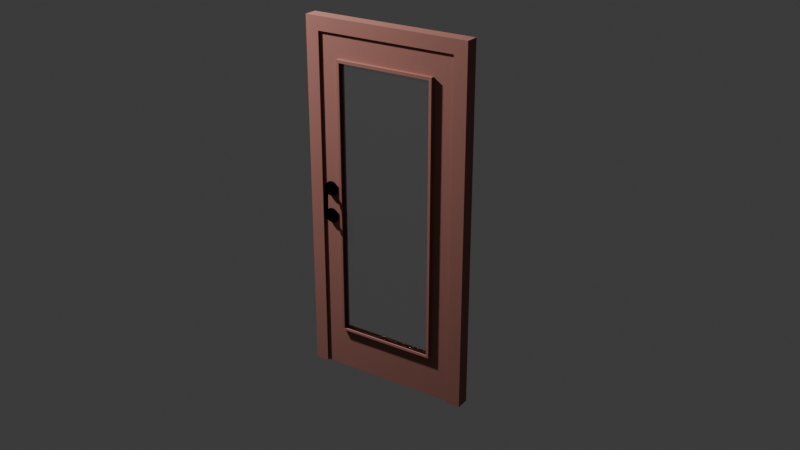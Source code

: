 # Source: modelling_pintu_2.blend  (saved by Blender 4.0.36; exported with 4.5.12 LTS)
import bpy
from mathutils import Matrix  # noqa: F401  (used for matrix-valued properties, if any)

bpy.ops.wm.read_factory_settings(use_empty=True)
scene = bpy.context.scene
scene.name = 'Scene'

# ---- collections
col_collection = bpy.data.collections.new('Collection'); scene.collection.children.link(col_collection)

# ---- materials (node trees are filled in below, after node groups)
mat_door_material = bpy.data.materials.new('Door_material')
mat_door_material.use_transparent_shadow = False
mat_doorglass_material = bpy.data.materials.new('DoorGlass_material')
mat_doorglass_material.use_transparent_shadow = False
mat_doorglass_material.diffuse_color = (0.333, 0.342, 0.9, 1.0)
mat_handle_material = bpy.data.materials.new('Handle_material')
mat_handle_material.use_transparent_shadow = False
mat_handle_material.diffuse_color = (0.578, 0.555, 0.736, 1.0)
mat_hidden_material = bpy.data.materials.new('hidden_material')
mat_hidden_material.use_transparent_shadow = False
mat_hidden_material.diffuse_color = (1.0, 1.0, 1.0, 1.0)

# ---- material node trees
mat_door_material.use_nodes = True; mat_door_material.node_tree.nodes.clear()
_N = mat_door_material.node_tree.nodes; _L = mat_door_material.node_tree.links
n0 = _N.new('ShaderNodeBsdfPrincipled'); n0.name = 'Principled BSDF'; n0.location = (10, 300)
n0.inputs[0].default_value = (0.326, 0.1643, 0.1257, 1.0)
n0.inputs[3].default_value = 1.45
n1 = _N.new('ShaderNodeOutputMaterial'); n1.name = 'Material Output'; n1.location = (1100, 160)
n2 = _N.new('ShaderNodeBsdfDiffuse'); n2.name = 'Diffuse BSDF'; n2.location = (200, 320)
n2.inputs[0].default_value = (0.326, 0.1435, 0.1177, 1.0)
n3 = _N.new('ShaderNodeBsdfAnisotropic'); n3.name = 'Glossy_0'; n3.location = (200, 0)
n3.inputs[0].default_value = (0.3883, 0.2177, 0.2331, 1.0)
n4 = _N.new('ShaderNodeMixShader'); n4.name = 'Mix_0'; n4.location = (500, 160)
n4.inputs[0].default_value = 0.1
_L.new(n2.outputs[0], n4.inputs[1])
_L.new(n3.outputs[0], n4.inputs[2])
_L.new(n4.outputs[0], n1.inputs[0])
n1.is_active_output = True
mat_doorglass_material.use_nodes = True; mat_doorglass_material.node_tree.nodes.clear()
_N = mat_doorglass_material.node_tree.nodes; _L = mat_doorglass_material.node_tree.links
n0 = _N.new('ShaderNodeBsdfPrincipled'); n0.name = 'Principled BSDF'; n0.location = (10, 300)
n0.inputs[3].default_value = 1.45
n1 = _N.new('ShaderNodeLightPath'); n1.name = 'Light_0'; n1.location = (10, 160)
n2 = _N.new('ShaderNodeBsdfRefraction'); n2.name = 'Refraction_0'; n2.location = (250, 400)
n2.inputs[2].default_value = 1.0
n3 = _N.new('ShaderNodeBsdfAnisotropic'); n3.name = 'Glossy_0'; n3.location = (250, 100)
n4 = _N.new('ShaderNodeBsdfTransparent'); n4.name = 'Transparent_0'; n4.location = (500, 10)
n5 = _N.new('ShaderNodeMixShader'); n5.name = 'Mix_0'; n5.location = (500, 160)
n5.inputs[0].default_value = 0.035
n6 = _N.new('ShaderNodeMixShader'); n6.name = 'Mix_1'; n6.location = (690, 290)
n7 = _N.new('ShaderNodeOutputMaterial'); n7.name = 'OUTPUT_MATERIAL'; n7.location = (920, 290)
_L.new(n1.outputs[1], n6.inputs[0])
_L.new(n2.outputs[0], n5.inputs[1])
_L.new(n3.outputs[0], n5.inputs[2])
_L.new(n5.outputs[0], n6.inputs[1])
_L.new(n4.outputs[0], n6.inputs[2])
_L.new(n6.outputs[0], n7.inputs[0])
n7.is_active_output = True
mat_handle_material.use_nodes = True; mat_handle_material.node_tree.nodes.clear()
_N = mat_handle_material.node_tree.nodes; _L = mat_handle_material.node_tree.links
n0 = _N.new('ShaderNodeBsdfPrincipled'); n0.name = 'Principled BSDF'; n0.location = (10, 300)
n0.inputs[3].default_value = 1.45
n1 = _N.new('ShaderNodeBsdfAnisotropic'); n1.name = 'Glossy_0'; n1.location = (700, 160)
n1.inputs[1].default_value = 0.2
_L.new(n1.outputs[0], n1.inputs[0])
mat_hidden_material.use_nodes = True; mat_hidden_material.node_tree.nodes.clear()
_N = mat_hidden_material.node_tree.nodes; _L = mat_hidden_material.node_tree.links
n0 = _N.new('ShaderNodeBsdfPrincipled'); n0.name = 'Principled BSDF'; n0.location = (10, 300)
n0.inputs[3].default_value = 1.45
n1 = _N.new('ShaderNodeBsdfTransparent'); n1.name = 'Transparent_0'; n1.location = (700, 160)
_L.new(n1.outputs[0], n1.inputs[0])

# ---- world
world_world = bpy.data.worlds.new('World'); scene.world = world_world
world_world.use_nodes = True; world_world.node_tree.nodes.clear()
_N = world_world.node_tree.nodes; _L = world_world.node_tree.links
n0 = _N.new('ShaderNodeOutputWorld'); n0.name = 'World Output'; n0.location = (300, 300)
n1 = _N.new('ShaderNodeBackground'); n1.name = 'Background'; n1.location = (10, 300)
n1.inputs[0].default_value = (0.05088, 0.05088, 0.05088, 1.0)
_L.new(n1.outputs[0], n0.inputs[0])
n0.is_active_output = True
world_world.color = (0.05088, 0.05088, 0.05088)
world_world.use_sun_shadow = False
world_world.sun_shadow_jitter_overblur = 0.0

# ---- cameras
cam_camera = bpy.data.cameras.new('Camera')
cam_camera.clip_end = 100.0
cam_camera.ortho_scale = 7.314

# ---- lights
light_light = bpy.data.lights.new('Light', 'POINT')
light_light.transmission_factor = 0.0
light_light.use_soft_falloff = False
light_light.energy = 1000.0
light_light.shadow_soft_size = 0.1
light_light.shadow_maximum_resolution = 0.006
light_light.use_absolute_resolution = True

# ---- meshes
me_doorfrane = bpy.data.meshes.new('DoorFrane')
me_doorfrane.from_pydata([(-0.5, -0.02667, 0.0), (-0.5, 0.05333, 0.0), (-0.42, 0.05333, 0.0), (-0.5, -0.02667, 2.1), (-0.5, 0.05333, 2.1), (0.5, 0.05333, 2.1), (0.5, -0.02667, 2.1), (0.42, -0.02667, 2.02), (-0.42, 0.05333, 2.02), (0.42, -0.02667, 0.0), (0.5, -0.02667, 0.0), (0.5, 0.05333, 0.0), (0.42, 0.01333, 2.02), (-0.42, 0.01333, 2.02), (-0.42, 0.01333, 0.0), (-0.4, 0.01333, 2.02), (-0.4, 0.01333, 0.0), (-0.4, 0.05333, 2.02), (-0.4, 0.05333, 0.0), (0.42, 0.01333, 0.0), (-0.42, -0.02667, 2.02), (-0.42, -0.02667, 0.0), (0.42, 0.05333, 2.02), (0.42, 0.05333, 0.0), (0.4, 0.05333, 0.0), (0.4, 0.01333, 0.0), (0.4, 0.05333, 2.02), (0.4, 0.01333, 2.0), (0.4, 0.01333, 2.02), (-0.4, 0.05333, 2.0), (-0.4, 0.01333, 2.0), (0.4, 0.05333, 2.0)], [], [(3, 4, 1, 0), (7, 12, 19, 9), (4, 3, 6, 5), (10, 11, 5, 6), (13, 20, 21, 14), (17, 15, 16, 18), (11, 23, 22, 5), (20, 13, 12, 7), (20, 3, 0, 21), (9, 10, 6, 7), (13, 14, 16, 15), (4, 8, 2, 1), (29, 31, 27, 30), (7, 6, 3, 20), (8, 4, 5, 22), (14, 2, 18, 16), (17, 18, 2, 8), (28, 25, 19, 12), (28, 26, 24, 25), (25, 24, 23, 19), (22, 23, 24, 26), (29, 17, 26, 31), (15, 30, 27, 28), (8, 22, 26)])
me_doorfrane.materials.append(mat_door_material)
me_doorfrane.update()
me_door = bpy.data.meshes.new('Door')
me_door.from_pydata([(-0.836, 0.01, -1.046), (0.0, 0.01, -1.046), (-0.836, 0.01, 0.964), (-0.836, 0.01, 0.834), (-0.836, 0.01, -0.796), (0.0, 0.01, -0.796), (0.0, 0.01, 0.964), (0.0, 0.01, 0.834), (-0.1197, 0.01, 0.964), (-0.1197, 0.01, -1.046), (-0.1197, 0.01, 0.834), (-0.1197, 0.01, -0.796), (-0.7157, 0.01, -0.796), (-0.7157, 0.01, 0.834), (-0.7157, 0.01, -1.046), (-0.7157, 0.01, 0.964), (-0.7157, -0.01, 0.834), (-0.7157, -0.01, -0.796), (-0.1197, -0.01, 0.834), (-0.1197, -0.01, -0.796), (-0.1353, -0.008777, -0.7835), (-0.1353, -0.009388, 0.8165), (-0.7009, -0.009388, -0.7835), (-0.7009, -0.009388, 0.8165), (-0.1353, -0.0003883, -0.7835), (-0.1353, -0.0003883, 0.8165), (-0.7009, -0.0003883, -0.7835), (-0.7009, -0.0003883, 0.8165), (-0.836, 0.03, -1.046), (0.0, 0.03, -1.046), (-0.836, 0.03, 0.964), (-0.836, 0.03, 0.834), (-0.836, 0.03, -0.796), (0.0, 0.03, -0.796), (0.0, 0.03, 0.964), (0.0, 0.03, 0.834), (-0.1197, 0.03, 0.964), (-0.1197, 0.03, -1.046), (-0.1197, 0.03, 0.834), (-0.1197, 0.03, -0.796), (-0.7157, 0.03, -0.796), (-0.7157, 0.03, 0.834), (-0.7157, 0.03, -1.046), (-0.7157, 0.03, 0.964), (-0.7157, 0.04, 0.834), (-0.7157, 0.04, -0.796), (-0.1197, 0.04, 0.834), (-0.1197, 0.04, -0.796), (-0.1353, 0.03878, -0.7835), (-0.1353, 0.03939, 0.8165), (-0.7009, 0.03939, -0.7835), (-0.7009, 0.03939, 0.8165), (-0.1353, 0.02978, -0.7835), (-0.1353, 0.03039, 0.8165), (-0.7009, 0.03039, -0.7835), (-0.7009, 0.03039, 0.8165)], [], [(12, 4, 0, 14), (15, 2, 3, 13), (6, 8, 10, 7), (8, 15, 13, 10), (11, 12, 14, 9), (5, 11, 9, 1), (10, 13, 16, 18), (12, 11, 19, 17), (3, 4, 12, 13), (5, 7, 10, 11), (20, 22, 17, 19), (18, 21, 20, 19), (17, 22, 23, 16), (17, 16, 13, 12), (11, 10, 18, 19), (21, 18, 16, 23), (22, 26, 27, 23), (21, 23, 27, 25), (21, 25, 24, 20), (20, 24, 26, 22), (24, 25, 27, 26), (40, 42, 28, 32), (43, 41, 31, 30), (34, 35, 38, 36), (36, 38, 41, 43), (39, 37, 42, 40), (33, 29, 37, 39), (38, 46, 44, 41), (40, 45, 47, 39), (31, 41, 40, 32), (33, 39, 38, 35), (48, 47, 45, 50), (46, 47, 48, 49), (45, 44, 51, 50), (45, 40, 41, 44), (39, 47, 46, 38), (49, 51, 44, 46), (50, 51, 55, 54), (49, 53, 55, 51), (49, 48, 52, 53), (48, 50, 54, 52), (52, 54, 55, 53), (34, 36, 8, 6), (36, 43, 15, 8), (2, 15, 43, 30), (6, 7, 35, 34), (7, 5, 33, 35), (29, 33, 5, 1), (1, 9, 37, 29), (9, 14, 42, 37), (28, 42, 14, 0), (32, 4, 3, 31), (30, 31, 3, 2), (32, 28, 0, 4)])
me_door.polygons.foreach_set('material_index', [0, 0, 0, 0, 0, 0, 0, 0, 0, 0, 0, 0, 0, 0, 0, 0, 0, 0, 0, 0, 1, 0, 0, 0, 0, 0, 0, 0, 0, 0, 0, 0, 0, 0, 0, 0, 0, 0, 0, 0, 0, 1, 0, 0, 0, 0, 0, 0, 0, 0, 0, 0, 0, 0])
me_door.materials.append(mat_door_material)
me_door.materials.append(mat_doorglass_material)
me_door.update()
me_handle_front = bpy.data.meshes.new('Handle_Front')
me_handle_front.from_pydata([(-0.03019, -0.002781, -0.1144), (-0.04255, -0.002942, -0.09494), (-0.0435, -0.003072, -0.07187), (-0.03279, -0.003135, -0.05143), (-0.01329, -0.003114, -0.03907), (0.009772, -0.003016, -0.03812), (0.03022, -0.002866, -0.04883), (0.04257, -0.002704, -0.06833), (0.04352, -0.002575, -0.09139), (0.03281, -0.002512, -0.1118), (0.01332, -0.002532, -0.1242), (-0.009746, -0.00263, -0.1251), (-0.02902, -0.01959, -0.1133), (-0.04093, -0.01974, -0.09455), (-0.04184, -0.01987, -0.07232), (-0.03152, -0.01993, -0.05261), (-0.01273, -0.01991, -0.04071), (0.009494, -0.01982, -0.03979), (0.0292, -0.01967, -0.05011), (0.04111, -0.01952, -0.0689), (0.04202, -0.01939, -0.09113), (0.0317, -0.01933, -0.1108), (0.01291, -0.01935, -0.1227), (-0.009317, -0.01944, -0.1237), (1.283e-05, -0.005669, -0.08163), (-0.01446, -0.01961, -0.09752), (-0.02041, -0.01969, -0.08813), (-0.02087, -0.01975, -0.07702), (-0.01571, -0.01978, -0.06717), (-0.006319, -0.01977, -0.06122), (0.004789, -0.01973, -0.06077), (0.01464, -0.01965, -0.06592), (0.02059, -0.01958, -0.07532), (0.02105, -0.01951, -0.08642), (0.01589, -0.01948, -0.09627), (0.006496, -0.01949, -0.1022), (-0.004612, -0.01954, -0.1027), (-0.01441, -0.0315, -0.09759), (-0.02036, -0.03158, -0.0882), (-0.02082, -0.03164, -0.07709), (-0.01566, -0.03167, -0.06724), (-0.006266, -0.03166, -0.06129), (0.004842, -0.03161, -0.06083), (0.01469, -0.03154, -0.06599), (0.02064, -0.03146, -0.07538), (0.0211, -0.0314, -0.08649), (0.01594, -0.03137, -0.09634), (0.00655, -0.03138, -0.1023), (-0.004559, -0.03143, -0.1027), (-0.01446, -0.02062, -0.09753), (-0.02041, -0.0207, -0.08814), (-0.02086, -0.02076, -0.07703), (-0.01571, -0.02079, -0.06718), (-0.006315, -0.02078, -0.06123), (0.004794, -0.02074, -0.06077), (0.01464, -0.02066, -0.06593), (0.02059, -0.02059, -0.07532), (0.02105, -0.02052, -0.08643), (0.01589, -0.02049, -0.09628), (0.006501, -0.0205, -0.1022), (-0.004608, -0.02055, -0.1027), (-0.008465, -0.03267, -0.09115), (-0.01199, -0.03272, -0.08559), (-0.01226, -0.03276, -0.07901), (-0.009205, -0.03277, -0.07318), (-0.003646, -0.03277, -0.06966), (0.002929, -0.03274, -0.06939), (0.008759, -0.0327, -0.07244), (0.01228, -0.03265, -0.078), (0.01255, -0.03262, -0.08458), (0.009499, -0.0326, -0.09041), (0.00394, -0.0326, -0.09393), (-0.002635, -0.03263, -0.0942), (-0.003783, -0.04133, -0.06917), (0.009928, -0.04115, -0.09081), (-0.01277, -0.04131, -0.07893), (-0.01248, -0.04128, -0.08578), (-0.002729, -0.04118, -0.09477), (-0.009044, -0.03339, -0.09178), (-0.0128, -0.03344, -0.08584), (-0.01309, -0.03347, -0.07883), (-0.009834, -0.03349, -0.0726), (-0.003901, -0.03349, -0.06884), (0.003116, -0.03346, -0.06856), (0.009338, -0.03341, -0.07181), (0.0131, -0.03336, -0.07775), (0.01339, -0.03332, -0.08476), (0.01013, -0.0333, -0.09099), (0.004195, -0.03331, -0.09474), (-0.002822, -0.03334, -0.09503), (-0.01321, -0.005427, -0.0393), (-0.03003, -0.005095, -0.1143), (-0.03261, -0.005448, -0.05159), (-0.04232, -0.005256, -0.09488), (-0.04327, -0.005385, -0.07194), (0.03008, -0.00518, -0.04901), (0.009733, -0.005329, -0.03835), (0.01326, -0.004848, -0.124), (0.04331, -0.00489, -0.09135), (0.04237, -0.005019, -0.06841), (-0.009687, -0.004946, -0.1249), (0.03266, -0.004828, -0.1117), (-0.008809, -0.04123, -0.09158), (-0.009581, -0.04133, -0.07284), (0.003076, -0.0413, -0.06889), (0.009157, -0.04125, -0.07207), (0.01283, -0.04121, -0.07787), (0.01311, -0.04117, -0.08473), (0.00413, -0.04115, -0.09448), (-0.01202, -0.03324, -0.0856), (-0.01229, -0.03327, -0.07901), (-0.009228, -0.03329, -0.07316), (-0.003654, -0.03329, -0.06963), (0.002938, -0.03326, -0.06936), (0.008783, -0.03321, -0.07242), (0.01231, -0.03317, -0.07799), (0.01259, -0.03313, -0.08459), (0.009525, -0.03311, -0.09043), (0.003951, -0.03312, -0.09396), (-0.002641, -0.03315, -0.09423), (-0.008486, -0.03319, -0.09117), (0.00413, -0.07013, -0.09084), (0.01311, -0.06324, -0.08393), (0.01283, -0.05842, -0.07905), (0.009157, -0.05435, -0.07492), (0.003076, -0.05213, -0.07264), (-0.009581, -0.05495, -0.07541), (-0.008809, -0.06813, -0.08873), (-0.002729, -0.07035, -0.09102), (-0.01248, -0.06406, -0.0846), (-0.01277, -0.05924, -0.07972), (0.009928, -0.06753, -0.08824), (-0.003783, -0.05235, -0.07282), (-0.009195, -0.05464, 0.01781), (-0.01262, -0.05885, 0.01769), (-0.01262, -0.0637, 0.01766), (-0.009195, -0.06789, 0.01773), (-0.003256, -0.0703, 0.01789), (0.003603, -0.07028, 0.01809), (0.009542, -0.06784, 0.01828), (0.01297, -0.06363, 0.0184), (0.01297, -0.05878, 0.01843), (0.009542, -0.05459, 0.01836), (0.003603, -0.05218, 0.0182), (-0.003256, -0.0522, 0.018), (-0.03019, -0.002781, 0.1144), (-0.04255, -0.002942, 0.09494), (-0.0435, -0.003072, 0.07187), (-0.03279, -0.003135, 0.05143), (-0.01329, -0.003114, 0.03907), (0.009772, -0.003016, 0.03812), (0.03022, -0.002866, 0.04883), (0.04257, -0.002704, 0.06833), (0.04352, -0.002575, 0.09139), (0.03281, -0.002512, 0.1118), (0.01332, -0.002532, 0.1242), (-0.009746, -0.00263, 0.1251), (-0.02902, -0.01959, 0.1133), (-0.04093, -0.01974, 0.09455), (-0.04184, -0.01987, 0.07232), (-0.03152, -0.01993, 0.05261), (-0.01273, -0.01991, 0.04071), (0.009494, -0.01982, 0.03979), (0.0292, -0.01967, 0.05011), (0.04111, -0.01952, 0.0689), (0.04202, -0.01939, 0.09113), (0.0317, -0.01933, 0.1108), (0.01291, -0.01935, 0.1227), (-0.009317, -0.01944, 0.1237), (1.283e-05, -0.005669, 0.08163), (-0.01446, -0.01961, 0.09752), (-0.02041, -0.01969, 0.08813), (-0.02087, -0.01975, 0.07702), (-0.01571, -0.01978, 0.06717), (-0.006319, -0.01977, 0.06122), (0.004789, -0.01973, 0.06077), (0.01464, -0.01965, 0.06592), (0.02059, -0.01958, 0.07532), (0.02105, -0.01951, 0.08642), (0.01589, -0.01948, 0.09627), (0.006496, -0.01949, 0.1022), (-0.004612, -0.01954, 0.1027), (-0.01441, -0.0315, 0.09759), (-0.02036, -0.03158, 0.0882), (-0.02082, -0.03164, 0.07709), (-0.01566, -0.03167, 0.06724), (-0.006266, -0.03166, 0.06129), (0.004842, -0.03161, 0.06083), (0.01469, -0.03154, 0.06599), (0.02064, -0.03146, 0.07538), (0.0211, -0.0314, 0.08649), (0.01594, -0.03137, 0.09634), (0.00655, -0.03138, 0.1023), (-0.004559, -0.03143, 0.1027), (-0.01446, -0.02062, 0.09753), (-0.02041, -0.0207, 0.08814), (-0.02086, -0.02076, 0.07703), (-0.01571, -0.02079, 0.06718), (-0.006315, -0.02078, 0.06123), (0.004794, -0.02074, 0.06077), (0.01464, -0.02066, 0.06593), (0.02059, -0.02059, 0.07532), (0.02105, -0.02052, 0.08643), (0.01589, -0.02049, 0.09628), (0.006501, -0.0205, 0.1022), (-0.004608, -0.02055, 0.1027), (-0.008465, -0.03267, 0.09115), (-0.01199, -0.03272, 0.08559), (-0.01226, -0.03276, 0.07901), (-0.009205, -0.03277, 0.07318), (-0.003646, -0.03277, 0.06966), (0.002929, -0.03274, 0.06939), (0.008759, -0.0327, 0.07244), (0.01228, -0.03265, 0.078), (0.01255, -0.03262, 0.08458), (0.009499, -0.0326, 0.09041), (0.00394, -0.0326, 0.09393), (-0.002635, -0.03263, 0.0942), (-0.003783, -0.04133, 0.06917), (0.009928, -0.04115, 0.09081), (-0.01277, -0.04131, 0.07893), (-0.01248, -0.04128, 0.08578), (-0.002729, -0.04118, 0.09477), (-0.009044, -0.03339, 0.09178), (-0.0128, -0.03344, 0.08584), (-0.01309, -0.03347, 0.07883), (-0.009834, -0.03349, 0.0726), (-0.003901, -0.03349, 0.06884), (0.003116, -0.03346, 0.06856), (0.009338, -0.03341, 0.07181), (0.0131, -0.03336, 0.07775), (0.01339, -0.03332, 0.08476), (0.01013, -0.0333, 0.09099), (0.004195, -0.03331, 0.09474), (-0.002822, -0.03334, 0.09503), (-0.01321, -0.005427, 0.0393), (-0.03003, -0.005095, 0.1143), (-0.03261, -0.005448, 0.05159), (-0.04232, -0.005256, 0.09488), (-0.04327, -0.005385, 0.07194), (0.03008, -0.00518, 0.04901), (0.009733, -0.005329, 0.03835), (0.01326, -0.004848, 0.124), (0.04331, -0.00489, 0.09135), (0.04237, -0.005019, 0.06841), (-0.009687, -0.004946, 0.1249), (0.03266, -0.004828, 0.1117), (-0.008809, -0.04123, 0.09158), (-0.009581, -0.04133, 0.07284), (0.003076, -0.0413, 0.06889), (0.009157, -0.04125, 0.07207), (0.01283, -0.04121, 0.07787), (0.01311, -0.04117, 0.08473), (0.00413, -0.04115, 0.09448), (-0.01202, -0.03324, 0.0856), (-0.01229, -0.03327, 0.07901), (-0.009228, -0.03329, 0.07316), (-0.003654, -0.03329, 0.06963), (0.002938, -0.03326, 0.06936), (0.008783, -0.03321, 0.07242), (0.01231, -0.03317, 0.07799), (0.01259, -0.03313, 0.08459), (0.009525, -0.03311, 0.09043), (0.003951, -0.03312, 0.09396), (-0.002641, -0.03315, 0.09423), (-0.008486, -0.03319, 0.09117), (0.00413, -0.07013, 0.09084), (0.01311, -0.06324, 0.08393), (0.01283, -0.05842, 0.07905), (0.009157, -0.05435, 0.07492), (0.003076, -0.05213, 0.07264), (-0.009581, -0.05495, 0.07541), (-0.008809, -0.06813, 0.08873), (-0.002729, -0.07035, 0.09102), (-0.01248, -0.06406, 0.0846), (-0.01277, -0.05924, 0.07972), (0.009928, -0.06753, 0.08824), (-0.003783, -0.05235, 0.07282), (-0.009195, -0.05464, -0.01781), (-0.01262, -0.05885, -0.01769), (-0.01262, -0.0637, -0.01766), (-0.009195, -0.06789, -0.01773), (-0.003256, -0.0703, -0.01789), (0.003603, -0.07028, -0.01809), (0.009542, -0.06784, -0.01828), (0.01297, -0.06363, -0.0184), (0.01297, -0.05878, -0.01843), (0.009542, -0.05459, -0.01836), (0.003603, -0.05218, -0.0182), (-0.003256, -0.0522, -0.018)], [], [(24, 0, 1), (24, 1, 2), (24, 2, 3), (24, 3, 4), (24, 4, 5), (24, 5, 6), (24, 6, 7), (24, 7, 8), (24, 8, 9), (24, 9, 10), (24, 10, 11), (11, 0, 24), (91, 12, 13, 93), (93, 13, 14, 94), (94, 14, 15, 92), (92, 15, 16, 90), (90, 16, 17, 96), (96, 17, 18, 95), (95, 18, 19, 99), (99, 19, 20, 98), (98, 20, 21, 101), (101, 21, 22, 97), (97, 22, 23, 100), (91, 0, 11, 100), (13, 12, 25, 26), (14, 13, 26, 27), (15, 14, 27, 28), (16, 15, 28, 29), (17, 16, 29, 30), (18, 17, 30, 31), (19, 18, 31, 32), (20, 19, 32, 33), (21, 20, 33, 34), (22, 21, 34, 35), (23, 22, 35, 36), (12, 23, 36, 25), (25, 49, 50, 26), (49, 37, 38, 50), (26, 50, 51, 27), (50, 38, 39, 51), (27, 51, 52, 28), (51, 39, 40, 52), (28, 52, 53, 29), (52, 40, 41, 53), (29, 53, 54, 30), (53, 41, 42, 54), (30, 54, 55, 31), (54, 42, 43, 55), (31, 55, 56, 32), (55, 43, 44, 56), (32, 56, 57, 33), (56, 44, 45, 57), (33, 57, 58, 34), (57, 45, 46, 58), (34, 58, 59, 35), (58, 46, 47, 59), (35, 59, 60, 36), (59, 47, 48, 60), (36, 60, 49, 25), (60, 48, 37, 49), (38, 37, 61, 62), (39, 38, 62, 63), (40, 39, 63, 64), (41, 40, 64, 65), (42, 41, 65, 66), (43, 42, 66, 67), (44, 43, 67, 68), (45, 44, 68, 69), (46, 45, 69, 70), (47, 46, 70, 71), (48, 47, 71, 72), (37, 48, 72, 61), (120, 109, 62, 61), (109, 110, 63, 62), (110, 111, 64, 63), (111, 112, 65, 64), (112, 113, 66, 65), (113, 114, 67, 66), (114, 115, 68, 67), (115, 116, 69, 68), (116, 117, 70, 69), (117, 118, 71, 70), (118, 119, 72, 71), (119, 120, 61, 72), (72, 89, 78, 61), (63, 80, 81, 64), (67, 84, 85, 68), (64, 81, 82, 65), (61, 78, 79, 62), (69, 86, 87, 70), (66, 83, 84, 67), (65, 82, 83, 66), (71, 88, 89, 72), (70, 87, 88, 71), (62, 79, 80, 63), (68, 85, 86, 69), (0, 91, 93, 1), (1, 93, 94, 2), (2, 94, 92, 3), (3, 92, 90, 4), (4, 90, 96, 5), (5, 96, 95, 6), (6, 95, 99, 7), (7, 99, 98, 8), (8, 98, 101, 9), (9, 101, 97, 10), (10, 97, 100, 11), (12, 91, 100, 23), (104, 105, 114, 113), (105, 106, 115, 114), (106, 107, 116, 115), (102, 76, 109, 120), (76, 75, 110, 109), (75, 103, 111, 110), (103, 73, 112, 111), (73, 104, 113, 112), (107, 74, 117, 116), (74, 108, 118, 117), (108, 77, 119, 118), (77, 102, 120, 119), (74, 107, 122, 131), (107, 106, 123, 122), (104, 73, 132, 125), (106, 105, 124, 123), (75, 76, 129, 130), (73, 103, 126, 132), (105, 104, 125, 124), (102, 77, 128, 127), (103, 75, 130, 126), (77, 108, 121, 128), (76, 102, 127, 129), (108, 74, 131, 121), (126, 130, 134, 133), (130, 129, 135, 134), (129, 127, 136, 135), (127, 128, 137, 136), (128, 121, 138, 137), (121, 131, 139, 138), (131, 122, 140, 139), (122, 123, 141, 140), (123, 124, 142, 141), (124, 125, 143, 142), (125, 132, 144, 143), (132, 126, 133, 144), (169, 146, 145), (169, 147, 146), (169, 148, 147), (169, 149, 148), (169, 150, 149), (169, 151, 150), (169, 152, 151), (169, 153, 152), (169, 154, 153), (169, 155, 154), (169, 156, 155), (156, 169, 145), (236, 238, 158, 157), (238, 239, 159, 158), (239, 237, 160, 159), (237, 235, 161, 160), (235, 241, 162, 161), (241, 240, 163, 162), (240, 244, 164, 163), (244, 243, 165, 164), (243, 246, 166, 165), (246, 242, 167, 166), (242, 245, 168, 167), (236, 245, 156, 145), (158, 171, 170, 157), (159, 172, 171, 158), (160, 173, 172, 159), (161, 174, 173, 160), (162, 175, 174, 161), (163, 176, 175, 162), (164, 177, 176, 163), (165, 178, 177, 164), (166, 179, 178, 165), (167, 180, 179, 166), (168, 181, 180, 167), (157, 170, 181, 168), (170, 171, 195, 194), (194, 195, 183, 182), (171, 172, 196, 195), (195, 196, 184, 183), (172, 173, 197, 196), (196, 197, 185, 184), (173, 174, 198, 197), (197, 198, 186, 185), (174, 175, 199, 198), (198, 199, 187, 186), (175, 176, 200, 199), (199, 200, 188, 187), (176, 177, 201, 200), (200, 201, 189, 188), (177, 178, 202, 201), (201, 202, 190, 189), (178, 179, 203, 202), (202, 203, 191, 190), (179, 180, 204, 203), (203, 204, 192, 191), (180, 181, 205, 204), (204, 205, 193, 192), (181, 170, 194, 205), (205, 194, 182, 193), (183, 207, 206, 182), (184, 208, 207, 183), (185, 209, 208, 184), (186, 210, 209, 185), (187, 211, 210, 186), (188, 212, 211, 187), (189, 213, 212, 188), (190, 214, 213, 189), (191, 215, 214, 190), (192, 216, 215, 191), (193, 217, 216, 192), (182, 206, 217, 193), (265, 206, 207, 254), (254, 207, 208, 255), (255, 208, 209, 256), (256, 209, 210, 257), (257, 210, 211, 258), (258, 211, 212, 259), (259, 212, 213, 260), (260, 213, 214, 261), (261, 214, 215, 262), (262, 215, 216, 263), (263, 216, 217, 264), (264, 217, 206, 265), (217, 206, 223, 234), (208, 209, 226, 225), (212, 213, 230, 229), (209, 210, 227, 226), (206, 207, 224, 223), (214, 215, 232, 231), (211, 212, 229, 228), (210, 211, 228, 227), (216, 217, 234, 233), (215, 216, 233, 232), (207, 208, 225, 224), (213, 214, 231, 230), (145, 146, 238, 236), (146, 147, 239, 238), (147, 148, 237, 239), (148, 149, 235, 237), (149, 150, 241, 235), (150, 151, 240, 241), (151, 152, 244, 240), (152, 153, 243, 244), (153, 154, 246, 243), (154, 155, 242, 246), (155, 156, 245, 242), (157, 168, 245, 236), (249, 258, 259, 250), (250, 259, 260, 251), (251, 260, 261, 252), (247, 265, 254, 221), (221, 254, 255, 220), (220, 255, 256, 248), (248, 256, 257, 218), (218, 257, 258, 249), (252, 261, 262, 219), (219, 262, 263, 253), (253, 263, 264, 222), (222, 264, 265, 247), (219, 276, 267, 252), (252, 267, 268, 251), (249, 270, 277, 218), (251, 268, 269, 250), (220, 275, 274, 221), (218, 277, 271, 248), (250, 269, 270, 249), (247, 272, 273, 222), (248, 271, 275, 220), (222, 273, 266, 253), (221, 274, 272, 247), (253, 266, 276, 219), (271, 278, 279, 275), (275, 279, 280, 274), (274, 280, 281, 272), (272, 281, 282, 273), (273, 282, 283, 266), (266, 283, 284, 276), (276, 284, 285, 267), (267, 285, 286, 268), (268, 286, 287, 269), (269, 287, 288, 270), (270, 288, 289, 277), (277, 289, 278, 271)])
me_handle_front.polygons.foreach_set('use_smooth', [True] * 288)
me_handle_front.materials.append(mat_handle_material)
me_handle_front.update()
me_handle_back = bpy.data.meshes.new('Handle_Back')
me_handle_back.from_pydata([(-0.03019, -0.002781, -0.1144), (-0.04255, -0.002942, -0.09494), (-0.0435, -0.003072, -0.07187), (-0.03279, -0.003135, -0.05143), (-0.01329, -0.003114, -0.03907), (0.009772, -0.003016, -0.03812), (0.03022, -0.002866, -0.04883), (0.04257, -0.002704, -0.06833), (0.04352, -0.002575, -0.09139), (0.03281, -0.002512, -0.1118), (0.01332, -0.002532, -0.1242), (-0.009746, -0.00263, -0.1251), (-0.02902, -0.01959, -0.1133), (-0.04093, -0.01974, -0.09455), (-0.04184, -0.01987, -0.07232), (-0.03152, -0.01993, -0.05261), (-0.01273, -0.01991, -0.04071), (0.009494, -0.01982, -0.03979), (0.0292, -0.01967, -0.05011), (0.04111, -0.01952, -0.0689), (0.04202, -0.01939, -0.09113), (0.0317, -0.01933, -0.1108), (0.01291, -0.01935, -0.1227), (-0.009317, -0.01944, -0.1237), (1.283e-05, -0.005669, -0.08163), (-0.01446, -0.01961, -0.09752), (-0.02041, -0.01969, -0.08813), (-0.02087, -0.01975, -0.07702), (-0.01571, -0.01978, -0.06717), (-0.006319, -0.01977, -0.06122), (0.004789, -0.01973, -0.06077), (0.01464, -0.01965, -0.06592), (0.02059, -0.01958, -0.07532), (0.02105, -0.01951, -0.08642), (0.01589, -0.01948, -0.09627), (0.006496, -0.01949, -0.1022), (-0.004612, -0.01954, -0.1027), (-0.01441, -0.0315, -0.09759), (-0.02036, -0.03158, -0.0882), (-0.02082, -0.03164, -0.07709), (-0.01566, -0.03167, -0.06724), (-0.006266, -0.03166, -0.06129), (0.004842, -0.03161, -0.06083), (0.01469, -0.03154, -0.06599), (0.02064, -0.03146, -0.07538), (0.0211, -0.0314, -0.08649), (0.01594, -0.03137, -0.09634), (0.00655, -0.03138, -0.1023), (-0.004559, -0.03143, -0.1027), (-0.01446, -0.02062, -0.09753), (-0.02041, -0.0207, -0.08814), (-0.02086, -0.02076, -0.07703), (-0.01571, -0.02079, -0.06718), (-0.006315, -0.02078, -0.06123), (0.004794, -0.02074, -0.06077), (0.01464, -0.02066, -0.06593), (0.02059, -0.02059, -0.07532), (0.02105, -0.02052, -0.08643), (0.01589, -0.02049, -0.09628), (0.006501, -0.0205, -0.1022), (-0.004608, -0.02055, -0.1027), (-0.008465, -0.03267, -0.09115), (-0.01199, -0.03272, -0.08559), (-0.01226, -0.03276, -0.07901), (-0.009205, -0.03277, -0.07318), (-0.003646, -0.03277, -0.06966), (0.002929, -0.03274, -0.06939), (0.008759, -0.0327, -0.07244), (0.01228, -0.03265, -0.078), (0.01255, -0.03262, -0.08458), (0.009499, -0.0326, -0.09041), (0.00394, -0.0326, -0.09393), (-0.002635, -0.03263, -0.0942), (-0.003783, -0.04133, -0.06917), (0.009928, -0.04115, -0.09081), (-0.01277, -0.04131, -0.07893), (-0.01248, -0.04128, -0.08578), (-0.002729, -0.04118, -0.09477), (-0.009044, -0.03339, -0.09178), (-0.0128, -0.03344, -0.08584), (-0.01309, -0.03347, -0.07883), (-0.009834, -0.03349, -0.0726), (-0.003901, -0.03349, -0.06884), (0.003116, -0.03346, -0.06856), (0.009338, -0.03341, -0.07181), (0.0131, -0.03336, -0.07775), (0.01339, -0.03332, -0.08476), (0.01013, -0.0333, -0.09099), (0.004195, -0.03331, -0.09474), (-0.002822, -0.03334, -0.09503), (-0.01321, -0.005427, -0.0393), (-0.03003, -0.005095, -0.1143), (-0.03261, -0.005448, -0.05159), (-0.04232, -0.005256, -0.09488), (-0.04327, -0.005385, -0.07194), (0.03008, -0.00518, -0.04901), (0.009733, -0.005329, -0.03835), (0.01326, -0.004848, -0.124), (0.04331, -0.00489, -0.09135), (0.04237, -0.005019, -0.06841), (-0.009687, -0.004946, -0.1249), (0.03266, -0.004828, -0.1117), (-0.008809, -0.04123, -0.09158), (-0.009581, -0.04133, -0.07284), (0.003076, -0.0413, -0.06889), (0.009157, -0.04125, -0.07207), (0.01283, -0.04121, -0.07787), (0.01311, -0.04117, -0.08473), (0.00413, -0.04115, -0.09448), (-0.01202, -0.03324, -0.0856), (-0.01229, -0.03327, -0.07901), (-0.009228, -0.03329, -0.07316), (-0.003654, -0.03329, -0.06963), (0.002938, -0.03326, -0.06936), (0.008783, -0.03321, -0.07242), (0.01231, -0.03317, -0.07799), (0.01259, -0.03313, -0.08459), (0.009525, -0.03311, -0.09043), (0.003951, -0.03312, -0.09396), (-0.002641, -0.03315, -0.09423), (-0.008486, -0.03319, -0.09117), (0.00413, -0.07013, -0.09084), (0.01311, -0.06324, -0.08393), (0.01283, -0.05842, -0.07905), (0.009157, -0.05435, -0.07492), (0.003076, -0.05213, -0.07264), (-0.009581, -0.05495, -0.07541), (-0.008809, -0.06813, -0.08873), (-0.002729, -0.07035, -0.09102), (-0.01248, -0.06406, -0.0846), (-0.01277, -0.05924, -0.07972), (0.009928, -0.06753, -0.08824), (-0.003783, -0.05235, -0.07282), (-0.009195, -0.05464, 0.01781), (-0.01262, -0.05885, 0.01769), (-0.01262, -0.0637, 0.01766), (-0.009195, -0.06789, 0.01773), (-0.003256, -0.0703, 0.01789), (0.003603, -0.07028, 0.01809), (0.009542, -0.06784, 0.01828), (0.01297, -0.06363, 0.0184), (0.01297, -0.05878, 0.01843), (0.009542, -0.05459, 0.01836), (0.003603, -0.05218, 0.0182), (-0.003256, -0.0522, 0.018), (-0.03019, -0.002781, 0.1144), (-0.04255, -0.002942, 0.09494), (-0.0435, -0.003072, 0.07187), (-0.03279, -0.003135, 0.05143), (-0.01329, -0.003114, 0.03907), (0.009772, -0.003016, 0.03812), (0.03022, -0.002866, 0.04883), (0.04257, -0.002704, 0.06833), (0.04352, -0.002575, 0.09139), (0.03281, -0.002512, 0.1118), (0.01332, -0.002532, 0.1242), (-0.009746, -0.00263, 0.1251), (-0.02902, -0.01959, 0.1133), (-0.04093, -0.01974, 0.09455), (-0.04184, -0.01987, 0.07232), (-0.03152, -0.01993, 0.05261), (-0.01273, -0.01991, 0.04071), (0.009494, -0.01982, 0.03979), (0.0292, -0.01967, 0.05011), (0.04111, -0.01952, 0.0689), (0.04202, -0.01939, 0.09113), (0.0317, -0.01933, 0.1108), (0.01291, -0.01935, 0.1227), (-0.009317, -0.01944, 0.1237), (1.283e-05, -0.005669, 0.08163), (-0.01446, -0.01961, 0.09752), (-0.02041, -0.01969, 0.08813), (-0.02087, -0.01975, 0.07702), (-0.01571, -0.01978, 0.06717), (-0.006319, -0.01977, 0.06122), (0.004789, -0.01973, 0.06077), (0.01464, -0.01965, 0.06592), (0.02059, -0.01958, 0.07532), (0.02105, -0.01951, 0.08642), (0.01589, -0.01948, 0.09627), (0.006496, -0.01949, 0.1022), (-0.004612, -0.01954, 0.1027), (-0.01441, -0.0315, 0.09759), (-0.02036, -0.03158, 0.0882), (-0.02082, -0.03164, 0.07709), (-0.01566, -0.03167, 0.06724), (-0.006266, -0.03166, 0.06129), (0.004842, -0.03161, 0.06083), (0.01469, -0.03154, 0.06599), (0.02064, -0.03146, 0.07538), (0.0211, -0.0314, 0.08649), (0.01594, -0.03137, 0.09634), (0.00655, -0.03138, 0.1023), (-0.004559, -0.03143, 0.1027), (-0.01446, -0.02062, 0.09753), (-0.02041, -0.0207, 0.08814), (-0.02086, -0.02076, 0.07703), (-0.01571, -0.02079, 0.06718), (-0.006315, -0.02078, 0.06123), (0.004794, -0.02074, 0.06077), (0.01464, -0.02066, 0.06593), (0.02059, -0.02059, 0.07532), (0.02105, -0.02052, 0.08643), (0.01589, -0.02049, 0.09628), (0.006501, -0.0205, 0.1022), (-0.004608, -0.02055, 0.1027), (-0.008465, -0.03267, 0.09115), (-0.01199, -0.03272, 0.08559), (-0.01226, -0.03276, 0.07901), (-0.009205, -0.03277, 0.07318), (-0.003646, -0.03277, 0.06966), (0.002929, -0.03274, 0.06939), (0.008759, -0.0327, 0.07244), (0.01228, -0.03265, 0.078), (0.01255, -0.03262, 0.08458), (0.009499, -0.0326, 0.09041), (0.00394, -0.0326, 0.09393), (-0.002635, -0.03263, 0.0942), (-0.003783, -0.04133, 0.06917), (0.009928, -0.04115, 0.09081), (-0.01277, -0.04131, 0.07893), (-0.01248, -0.04128, 0.08578), (-0.002729, -0.04118, 0.09477), (-0.009044, -0.03339, 0.09178), (-0.0128, -0.03344, 0.08584), (-0.01309, -0.03347, 0.07883), (-0.009834, -0.03349, 0.0726), (-0.003901, -0.03349, 0.06884), (0.003116, -0.03346, 0.06856), (0.009338, -0.03341, 0.07181), (0.0131, -0.03336, 0.07775), (0.01339, -0.03332, 0.08476), (0.01013, -0.0333, 0.09099), (0.004195, -0.03331, 0.09474), (-0.002822, -0.03334, 0.09503), (-0.01321, -0.005427, 0.0393), (-0.03003, -0.005095, 0.1143), (-0.03261, -0.005448, 0.05159), (-0.04232, -0.005256, 0.09488), (-0.04327, -0.005385, 0.07194), (0.03008, -0.00518, 0.04901), (0.009733, -0.005329, 0.03835), (0.01326, -0.004848, 0.124), (0.04331, -0.00489, 0.09135), (0.04237, -0.005019, 0.06841), (-0.009687, -0.004946, 0.1249), (0.03266, -0.004828, 0.1117), (-0.008809, -0.04123, 0.09158), (-0.009581, -0.04133, 0.07284), (0.003076, -0.0413, 0.06889), (0.009157, -0.04125, 0.07207), (0.01283, -0.04121, 0.07787), (0.01311, -0.04117, 0.08473), (0.00413, -0.04115, 0.09448), (-0.01202, -0.03324, 0.0856), (-0.01229, -0.03327, 0.07901), (-0.009228, -0.03329, 0.07316), (-0.003654, -0.03329, 0.06963), (0.002938, -0.03326, 0.06936), (0.008783, -0.03321, 0.07242), (0.01231, -0.03317, 0.07799), (0.01259, -0.03313, 0.08459), (0.009525, -0.03311, 0.09043), (0.003951, -0.03312, 0.09396), (-0.002641, -0.03315, 0.09423), (-0.008486, -0.03319, 0.09117), (0.00413, -0.07013, 0.09084), (0.01311, -0.06324, 0.08393), (0.01283, -0.05842, 0.07905), (0.009157, -0.05435, 0.07492), (0.003076, -0.05213, 0.07264), (-0.009581, -0.05495, 0.07541), (-0.008809, -0.06813, 0.08873), (-0.002729, -0.07035, 0.09102), (-0.01248, -0.06406, 0.0846), (-0.01277, -0.05924, 0.07972), (0.009928, -0.06753, 0.08824), (-0.003783, -0.05235, 0.07282), (-0.009195, -0.05464, -0.01781), (-0.01262, -0.05885, -0.01769), (-0.01262, -0.0637, -0.01766), (-0.009195, -0.06789, -0.01773), (-0.003256, -0.0703, -0.01789), (0.003603, -0.07028, -0.01809), (0.009542, -0.06784, -0.01828), (0.01297, -0.06363, -0.0184), (0.01297, -0.05878, -0.01843), (0.009542, -0.05459, -0.01836), (0.003603, -0.05218, -0.0182), (-0.003256, -0.0522, -0.018)], [], [(24, 0, 1), (24, 1, 2), (24, 2, 3), (24, 3, 4), (24, 4, 5), (24, 5, 6), (24, 6, 7), (24, 7, 8), (24, 8, 9), (24, 9, 10), (24, 10, 11), (11, 0, 24), (91, 12, 13, 93), (93, 13, 14, 94), (94, 14, 15, 92), (92, 15, 16, 90), (90, 16, 17, 96), (96, 17, 18, 95), (95, 18, 19, 99), (99, 19, 20, 98), (98, 20, 21, 101), (101, 21, 22, 97), (97, 22, 23, 100), (91, 0, 11, 100), (13, 12, 25, 26), (14, 13, 26, 27), (15, 14, 27, 28), (16, 15, 28, 29), (17, 16, 29, 30), (18, 17, 30, 31), (19, 18, 31, 32), (20, 19, 32, 33), (21, 20, 33, 34), (22, 21, 34, 35), (23, 22, 35, 36), (12, 23, 36, 25), (25, 49, 50, 26), (49, 37, 38, 50), (26, 50, 51, 27), (50, 38, 39, 51), (27, 51, 52, 28), (51, 39, 40, 52), (28, 52, 53, 29), (52, 40, 41, 53), (29, 53, 54, 30), (53, 41, 42, 54), (30, 54, 55, 31), (54, 42, 43, 55), (31, 55, 56, 32), (55, 43, 44, 56), (32, 56, 57, 33), (56, 44, 45, 57), (33, 57, 58, 34), (57, 45, 46, 58), (34, 58, 59, 35), (58, 46, 47, 59), (35, 59, 60, 36), (59, 47, 48, 60), (36, 60, 49, 25), (60, 48, 37, 49), (38, 37, 61, 62), (39, 38, 62, 63), (40, 39, 63, 64), (41, 40, 64, 65), (42, 41, 65, 66), (43, 42, 66, 67), (44, 43, 67, 68), (45, 44, 68, 69), (46, 45, 69, 70), (47, 46, 70, 71), (48, 47, 71, 72), (37, 48, 72, 61), (120, 109, 62, 61), (109, 110, 63, 62), (110, 111, 64, 63), (111, 112, 65, 64), (112, 113, 66, 65), (113, 114, 67, 66), (114, 115, 68, 67), (115, 116, 69, 68), (116, 117, 70, 69), (117, 118, 71, 70), (118, 119, 72, 71), (119, 120, 61, 72), (72, 89, 78, 61), (63, 80, 81, 64), (67, 84, 85, 68), (64, 81, 82, 65), (61, 78, 79, 62), (69, 86, 87, 70), (66, 83, 84, 67), (65, 82, 83, 66), (71, 88, 89, 72), (70, 87, 88, 71), (62, 79, 80, 63), (68, 85, 86, 69), (0, 91, 93, 1), (1, 93, 94, 2), (2, 94, 92, 3), (3, 92, 90, 4), (4, 90, 96, 5), (5, 96, 95, 6), (6, 95, 99, 7), (7, 99, 98, 8), (8, 98, 101, 9), (9, 101, 97, 10), (10, 97, 100, 11), (12, 91, 100, 23), (104, 105, 114, 113), (105, 106, 115, 114), (106, 107, 116, 115), (102, 76, 109, 120), (76, 75, 110, 109), (75, 103, 111, 110), (103, 73, 112, 111), (73, 104, 113, 112), (107, 74, 117, 116), (74, 108, 118, 117), (108, 77, 119, 118), (77, 102, 120, 119), (74, 107, 122, 131), (107, 106, 123, 122), (104, 73, 132, 125), (106, 105, 124, 123), (75, 76, 129, 130), (73, 103, 126, 132), (105, 104, 125, 124), (102, 77, 128, 127), (103, 75, 130, 126), (77, 108, 121, 128), (76, 102, 127, 129), (108, 74, 131, 121), (126, 130, 134, 133), (130, 129, 135, 134), (129, 127, 136, 135), (127, 128, 137, 136), (128, 121, 138, 137), (121, 131, 139, 138), (131, 122, 140, 139), (122, 123, 141, 140), (123, 124, 142, 141), (124, 125, 143, 142), (125, 132, 144, 143), (132, 126, 133, 144), (169, 146, 145), (169, 147, 146), (169, 148, 147), (169, 149, 148), (169, 150, 149), (169, 151, 150), (169, 152, 151), (169, 153, 152), (169, 154, 153), (169, 155, 154), (169, 156, 155), (156, 169, 145), (236, 238, 158, 157), (238, 239, 159, 158), (239, 237, 160, 159), (237, 235, 161, 160), (235, 241, 162, 161), (241, 240, 163, 162), (240, 244, 164, 163), (244, 243, 165, 164), (243, 246, 166, 165), (246, 242, 167, 166), (242, 245, 168, 167), (236, 245, 156, 145), (158, 171, 170, 157), (159, 172, 171, 158), (160, 173, 172, 159), (161, 174, 173, 160), (162, 175, 174, 161), (163, 176, 175, 162), (164, 177, 176, 163), (165, 178, 177, 164), (166, 179, 178, 165), (167, 180, 179, 166), (168, 181, 180, 167), (157, 170, 181, 168), (170, 171, 195, 194), (194, 195, 183, 182), (171, 172, 196, 195), (195, 196, 184, 183), (172, 173, 197, 196), (196, 197, 185, 184), (173, 174, 198, 197), (197, 198, 186, 185), (174, 175, 199, 198), (198, 199, 187, 186), (175, 176, 200, 199), (199, 200, 188, 187), (176, 177, 201, 200), (200, 201, 189, 188), (177, 178, 202, 201), (201, 202, 190, 189), (178, 179, 203, 202), (202, 203, 191, 190), (179, 180, 204, 203), (203, 204, 192, 191), (180, 181, 205, 204), (204, 205, 193, 192), (181, 170, 194, 205), (205, 194, 182, 193), (183, 207, 206, 182), (184, 208, 207, 183), (185, 209, 208, 184), (186, 210, 209, 185), (187, 211, 210, 186), (188, 212, 211, 187), (189, 213, 212, 188), (190, 214, 213, 189), (191, 215, 214, 190), (192, 216, 215, 191), (193, 217, 216, 192), (182, 206, 217, 193), (265, 206, 207, 254), (254, 207, 208, 255), (255, 208, 209, 256), (256, 209, 210, 257), (257, 210, 211, 258), (258, 211, 212, 259), (259, 212, 213, 260), (260, 213, 214, 261), (261, 214, 215, 262), (262, 215, 216, 263), (263, 216, 217, 264), (264, 217, 206, 265), (217, 206, 223, 234), (208, 209, 226, 225), (212, 213, 230, 229), (209, 210, 227, 226), (206, 207, 224, 223), (214, 215, 232, 231), (211, 212, 229, 228), (210, 211, 228, 227), (216, 217, 234, 233), (215, 216, 233, 232), (207, 208, 225, 224), (213, 214, 231, 230), (145, 146, 238, 236), (146, 147, 239, 238), (147, 148, 237, 239), (148, 149, 235, 237), (149, 150, 241, 235), (150, 151, 240, 241), (151, 152, 244, 240), (152, 153, 243, 244), (153, 154, 246, 243), (154, 155, 242, 246), (155, 156, 245, 242), (157, 168, 245, 236), (249, 258, 259, 250), (250, 259, 260, 251), (251, 260, 261, 252), (247, 265, 254, 221), (221, 254, 255, 220), (220, 255, 256, 248), (248, 256, 257, 218), (218, 257, 258, 249), (252, 261, 262, 219), (219, 262, 263, 253), (253, 263, 264, 222), (222, 264, 265, 247), (219, 276, 267, 252), (252, 267, 268, 251), (249, 270, 277, 218), (251, 268, 269, 250), (220, 275, 274, 221), (218, 277, 271, 248), (250, 269, 270, 249), (247, 272, 273, 222), (248, 271, 275, 220), (222, 273, 266, 253), (221, 274, 272, 247), (253, 266, 276, 219), (271, 278, 279, 275), (275, 279, 280, 274), (274, 280, 281, 272), (272, 281, 282, 273), (273, 282, 283, 266), (266, 283, 284, 276), (276, 284, 285, 267), (267, 285, 286, 268), (268, 286, 287, 269), (269, 287, 288, 270), (270, 288, 289, 277), (277, 289, 278, 271)])
me_handle_back.polygons.foreach_set('use_smooth', [True] * 288)
me_handle_back.materials.append(mat_handle_material)
me_handle_back.update()
me_ctrl_hole = bpy.data.meshes.new('CTRL_Hole')
me_ctrl_hole.from_pydata([(-0.5, 0.0, 0.0), (-0.5, 0.24, 0.0), (0.5, 0.24, 0.0), (0.5, 0.0, 0.0), (-0.5, 0.0, 2.1), (-0.5, 0.24, 2.1), (0.5, 0.24, 2.1), (0.5, 0.0, 2.1)], [], [(0, 1, 2, 3), (0, 4, 5, 1), (1, 5, 6, 2), (3, 7, 4, 0), (2, 6, 7, 3), (5, 4, 7, 6)])
me_ctrl_hole.materials.append(mat_hidden_material)
me_ctrl_hole.update()
me_ctrl_baseboard = bpy.data.meshes.new('CTRL_Baseboard')
me_ctrl_baseboard.from_pydata([(-0.5, 0.0, 0.0), (-0.5, 0.4, 0.0), (0.5, 0.4, 0.0), (0.5, 0.0, 0.0), (-0.5, 0.0, 0.4), (-0.5, 0.4, 0.4), (0.5, 0.4, 0.4), (0.5, 0.0, 0.4)], [], [(0, 4, 5, 1), (2, 6, 7, 3)])
me_ctrl_baseboard.materials.append(mat_hidden_material)
me_ctrl_baseboard.update()

# ---- objects
ob_light = bpy.data.objects.new('Light', light_light)
ob_camera = bpy.data.objects.new('Camera', cam_camera)
ob_doorframe = bpy.data.objects.new('DoorFrame', me_doorfrane)
ob_door = bpy.data.objects.new('Door', me_door)
ob_handle_front = bpy.data.objects.new('Handle_Front', me_handle_front)
ob_handle_back = bpy.data.objects.new('Handle_Back', me_handle_back)
ob_door_group = bpy.data.objects.new('Door_Group', None)
ob_ctrl_hole = bpy.data.objects.new('CTRL_Hole', me_ctrl_hole)
ob_ctrl_baseboard = bpy.data.objects.new('CTRL_Baseboard', me_ctrl_baseboard)

# ---- transforms, parenting, visibility, modifiers, constraints
ob_light.location = (-2.548, -1.063, 3.822)
ob_light.rotation_euler = (0.6503, 0.05522, 1.866)
ob_light.lock_rotations_4d = False
ob_light.empty_display_type = 'ARROWS'
ob_light.color = (0.0, 0.0, 0.0, 0.0)
ob_light.lineart.crease_threshold = 0.0
ob_camera.location = (3.165, -4.586, 3.494)
ob_camera.rotation_euler = (1.148, -3.006e-07, 0.5915)
ob_camera.lock_rotations_4d = False
ob_camera.empty_display_type = 'ARROWS'
ob_camera.color = (0.0, 0.0, 0.0, 0.0)
ob_camera.display_type = 'WIRE'
ob_camera.lineart.crease_threshold = 0.0
ob_doorframe.parent = ob_door_group
ob_doorframe.location = (0.0, 0.0, 0.0)
ob_doorframe.lock_location = (True, True, True)
ob_doorframe.lock_rotation = (True, True, True)
ob_door.parent = ob_doorframe
ob_door.location = (0.418, -0.026, 1.05)
ob_door.lock_location = (True, True, True)
ob_door.lock_rotation = (True, True, False)
ob_handle_front.parent = ob_door
ob_handle_front.location = (-0.776, 0.023, 0.0)
ob_handle_front.rotation_euler = (3.142, 0.0, 0.0)
ob_handle_front.lock_rotation = (True, False, True)
_m = ob_handle_front.modifiers.new('Subdivision', 'SUBSURF')
_m.levels = 2
ob_handle_back.parent = ob_door
ob_handle_back.location = (-0.776, 0.00665, 0.0)
ob_handle_back.lock_rotation = (True, False, True)
_m = ob_handle_back.modifiers.new('Subdivision', 'SUBSURF')
_m.levels = 2
ob_door_group.location = (0.0, 0.0, 0.0)
ob_ctrl_hole.parent = ob_door_group
ob_ctrl_hole.location = (0.0, -0.12, -0.002)
ob_ctrl_hole.hide_render = True
ob_ctrl_hole.visible_camera = False
ob_ctrl_hole.visible_diffuse = False
ob_ctrl_hole.visible_glossy = False
ob_ctrl_hole.visible_transmission = False
ob_ctrl_hole.display_type = 'BOUNDS'
ob_ctrl_baseboard.parent = ob_door_group
ob_ctrl_baseboard.location = (0.0, -0.1767, -0.1)
ob_ctrl_baseboard.hide_render = True
ob_ctrl_baseboard.visible_camera = False
ob_ctrl_baseboard.visible_diffuse = False
ob_ctrl_baseboard.visible_glossy = False
ob_ctrl_baseboard.visible_transmission = False
ob_ctrl_baseboard.display_type = 'BOUNDS'

# ---- collection membership
col_collection.objects.link(ob_light)
col_collection.objects.link(ob_camera)
col_collection.objects.link(ob_doorframe)
col_collection.objects.link(ob_door)
col_collection.objects.link(ob_handle_front)
col_collection.objects.link(ob_handle_back)
col_collection.objects.link(ob_door_group)
col_collection.objects.link(ob_ctrl_hole)
col_collection.objects.link(ob_ctrl_baseboard)

# ---- scene / render settings (as saved in the file)
scene.camera = ob_camera
scene.frame_start = 1; scene.frame_end = 250; scene.frame_set(1)
scene.render.engine = 'BLENDER_EEVEE_NEXT'
scene.cycles.sampling_pattern = 'TABULATED_SOBOL'
bpy.context.view_layer.update()
